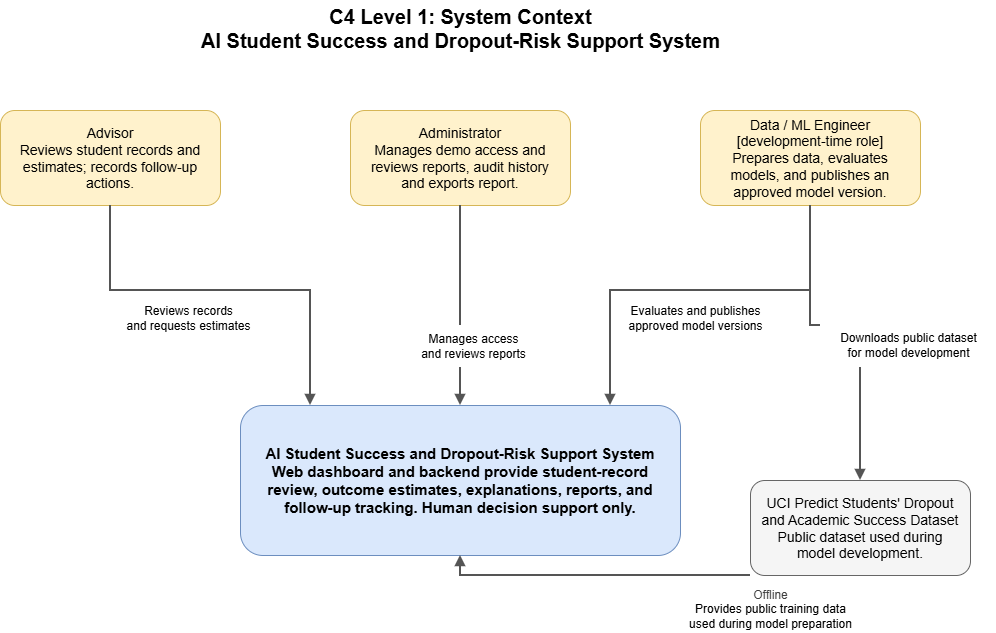

The diagram above was exported from draw.io. Its source (the exported page's mxGraphModel, read from the mxfile embedded in the PNG):
<mxGraphModel dx="1436" dy="1191" grid="1" gridSize="10" guides="1" tooltips="1" connect="1" arrows="1" fold="1" page="1" pageScale="1" pageWidth="1100" pageHeight="750" math="0" shadow="0">
  <root>
    <mxCell id="0" />
    <mxCell id="1" parent="0" />
    <mxCell id="title" parent="1" style="text;html=1;align=center;verticalAlign=middle;fontSize=20;fontStyle=1;" value="C4 Level 1: System Context&#10;AI Student Success and Dropout-Risk Support System" vertex="1">
      <mxGeometry height="55" width="660" x="220" y="25" as="geometry" />
    </mxCell>
    <mxCell id="advisor" parent="1" style="rounded=1;whiteSpace=wrap;html=1;fillColor=#fff2cc;strokeColor=#d6b656;fontSize=14;spacing=12;" value="Advisor&#10;Reviews student records and estimates; records follow-up actions." vertex="1">
      <mxGeometry height="95" width="220" x="90" y="135" as="geometry" />
    </mxCell>
    <mxCell id="admin" parent="1" style="rounded=1;whiteSpace=wrap;html=1;fillColor=#fff2cc;strokeColor=#d6b656;fontSize=14;spacing=12;" value="Administrator&lt;br&gt;Manages demo access and reviews reports, audit history and exports report." vertex="1">
      <mxGeometry height="95" width="220" x="440" y="135" as="geometry" />
    </mxCell>
    <mxCell id="engineer" parent="1" style="rounded=1;whiteSpace=wrap;html=1;fillColor=#fff2cc;strokeColor=#d6b656;fontSize=14;spacing=12;" value="Data / ML Engineer&lt;div&gt;&lt;font color=&quot;#000000&quot;&gt;[development-time role]&lt;br&gt;&lt;/font&gt;Prepares data, evaluates models, and publishes an approved model version.&lt;/div&gt;" vertex="1">
      <mxGeometry height="95" width="220" x="790" y="135" as="geometry" />
    </mxCell>
    <mxCell id="system" parent="1" style="rounded=1;whiteSpace=wrap;html=1;fillColor=#dae8fc;strokeColor=#6c8ebf;fontSize=15;fontStyle=1;spacing=14;" value="AI Student Success and Dropout-Risk Support System&#10;Web dashboard and backend provide student-record review, outcome estimates, explanations, reports, and follow-up tracking. Human decision support only." vertex="1">
      <mxGeometry height="150" width="440" x="330" y="430" as="geometry" />
    </mxCell>
    <mxCell id="uci" parent="1" style="rounded=1;whiteSpace=wrap;html=1;fillColor=#f5f5f5;strokeColor=#666666;fontSize=14;spacing=12;" value="UCI Predict Students' Dropout and Academic Success Dataset&lt;br&gt;Public dataset used during model development." vertex="1">
      <mxGeometry height="95" width="220" x="840" y="505" as="geometry" />
    </mxCell>
    <mxCell id="e1" edge="1" parent="1" source="advisor" style="edgeStyle=orthogonalEdgeStyle;rounded=0;orthogonalLoop=1;jettySize=auto;html=1;endArrow=block;endFill=1;strokeWidth=2;strokeColor=#555555;" target="system">
      <mxGeometry relative="1" as="geometry">
        <Array as="points">
          <mxPoint x="200" y="315" />
          <mxPoint x="400" y="315" />
        </Array>
      </mxGeometry>
    </mxCell>
    <mxCell id="l1" parent="1" style="text;html=1;align=center;verticalAlign=middle;fontSize=12;fillColor=#ffffff;strokeColor=none;" value="Reviews records&#10;and requests estimates" vertex="1">
      <mxGeometry height="45" width="145" x="205" y="320" as="geometry" />
    </mxCell>
    <mxCell id="e2" edge="1" parent="1" source="admin" style="edgeStyle=orthogonalEdgeStyle;rounded=0;orthogonalLoop=1;jettySize=auto;html=1;endArrow=block;endFill=1;strokeWidth=2;strokeColor=#555555;" target="system">
      <mxGeometry relative="1" as="geometry">
        <Array as="points">
          <mxPoint x="550" y="335" />
        </Array>
      </mxGeometry>
    </mxCell>
    <mxCell id="l2" parent="1" style="text;html=1;align=center;verticalAlign=middle;fontSize=12;fillColor=#ffffff;strokeColor=none;" value="Manages access&#10;and reviews reports" vertex="1">
      <mxGeometry height="42" width="145" x="490" y="350" as="geometry" />
    </mxCell>
    <mxCell id="e3" edge="1" parent="1" source="engineer" style="edgeStyle=orthogonalEdgeStyle;rounded=0;orthogonalLoop=1;jettySize=auto;html=1;endArrow=block;endFill=1;strokeWidth=2;strokeColor=#555555;" target="system">
      <mxGeometry relative="1" as="geometry">
        <Array as="points">
          <mxPoint x="900" y="315" />
          <mxPoint x="700" y="315" />
        </Array>
      </mxGeometry>
    </mxCell>
    <mxCell id="l3" parent="1" style="text;html=1;align=center;verticalAlign=middle;fontSize=12;fillColor=#ffffff;strokeColor=none;" value="Evaluates and publishes&#10;approved model versions" vertex="1">
      <mxGeometry height="45" width="160" x="705" y="320" as="geometry" />
    </mxCell>
    <mxCell id="e4" edge="1" parent="1" source="engineer" style="edgeStyle=orthogonalEdgeStyle;rounded=0;orthogonalLoop=1;jettySize=auto;html=1;endArrow=block;endFill=1;strokeWidth=2;strokeColor=#555555;" target="uci">
      <mxGeometry relative="1" as="geometry">
        <Array as="points">
          <mxPoint x="900" y="350" />
        </Array>
      </mxGeometry>
    </mxCell>
    <mxCell id="l4" parent="1" style="text;html=1;align=center;verticalAlign=middle;fontSize=12;fillColor=#ffffff;strokeColor=none;" value="Downloads public dataset&#10;for model development" vertex="1">
      <mxGeometry height="45" width="175" x="910" y="347" as="geometry" />
    </mxCell>
    <mxCell id="e5" edge="1" parent="1" source="uci" style="edgeStyle=orthogonalEdgeStyle;rounded=0;orthogonalLoop=1;jettySize=auto;html=1;endArrow=block;endFill=1;strokeWidth=2;strokeColor=#555555;" target="system">
      <mxGeometry relative="1" as="geometry">
        <Array as="points">
          <mxPoint x="750" y="600" />
          <mxPoint x="550" y="600" />
        </Array>
      </mxGeometry>
    </mxCell>
    <mxCell id="l5" parent="1" style="text;html=1;align=center;verticalAlign=middle;fontSize=12;fillColor=#ffffff;strokeColor=none;" value="&lt;div&gt;&lt;span style=&quot;color: rgb(63, 63, 63);&quot;&gt;Offline&lt;/span&gt;&lt;/div&gt;Provides public training data&lt;br&gt;used during model preparation" vertex="1">
      <mxGeometry height="48" width="210" x="755" y="610" as="geometry" />
    </mxCell>
  </root>
</mxGraphModel>